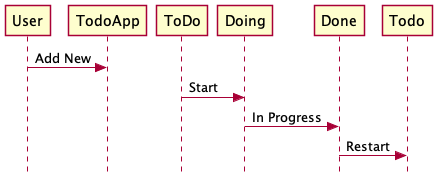

The diagram above was rendered by PlantUML. Its source (embedded in the PNG):
@startuml Create new ToDo Item
skinparam style strictuml
User -> TodoApp : Add New

ToDo -> Doing : Start
Doing -> Done : In Progress
Todo <- Done : Restart
@enduml